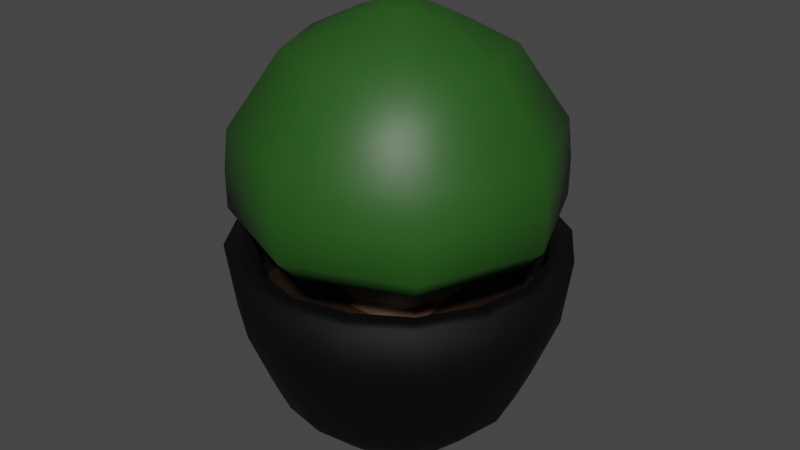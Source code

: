 # Source: PottedPlant.blend  (saved by Blender 2.90.8; exported with 4.5.12 LTS)
import bpy
from mathutils import Matrix  # noqa: F401  (used for matrix-valued properties, if any)

bpy.ops.wm.read_factory_settings(use_empty=True)
scene = bpy.context.scene
scene.name = 'Scene'

# ---- collections
col_collection = bpy.data.collections.new('Collection'); scene.collection.children.link(col_collection)

# ---- materials (node trees are filled in below, after node groups)
mat_material = bpy.data.materials.new('Material')
mat_material.alpha_threshold = 0.0
mat_material.use_transparent_shadow = False
mat_material.line_color = (0.0, 0.0, 0.0, 1.0)
mat_material_001 = bpy.data.materials.new('Material.001')
mat_material_001.use_transparent_shadow = False
mat_material_002 = bpy.data.materials.new('Material.002')
mat_material_002.use_transparent_shadow = False
mat_material_003 = bpy.data.materials.new('Material.003')
mat_material_003.use_transparent_shadow = False

# ---- material node trees
mat_material.use_nodes = True; mat_material.node_tree.nodes.clear()
_N = mat_material.node_tree.nodes; _L = mat_material.node_tree.links
n0 = _N.new('ShaderNodeOutputMaterial'); n0.name = 'Material Output'; n0.location = (300, 300)
n1 = _N.new('ShaderNodeBsdfPrincipled'); n1.name = 'Principled BSDF'; n1.location = (10, 300)
n1.distribution = 'GGX'
n1.subsurface_method = 'BURLEY'
n1.inputs[0].default_value = (0.0, 0.0, 0.0, 1.0)
n1.inputs[2].default_value = 0.6837
n1.inputs[3].default_value = 1.45
n1.inputs[13].default_value = 0.273
n1.inputs[27].default_value = (0.0, 0.0, 0.0, 1.0)
n1.inputs[28].default_value = 1.0
_L.new(n1.outputs[0], n0.inputs[0])
n0.is_active_output = True
mat_material_001.use_nodes = True; mat_material_001.node_tree.nodes.clear()
_N = mat_material_001.node_tree.nodes; _L = mat_material_001.node_tree.links
n0 = _N.new('ShaderNodeBsdfPrincipled'); n0.name = 'Principled BSDF'; n0.location = (10, 300)
n0.distribution = 'GGX'
n0.subsurface_method = 'BURLEY'
n0.inputs[0].default_value = (0.01467, 0.006439, 0.00246, 1.0)
n0.inputs[3].default_value = 1.45
n0.inputs[27].default_value = (0.0, 0.0, 0.0, 1.0)
n0.inputs[28].default_value = 1.0
n1 = _N.new('ShaderNodeOutputMaterial'); n1.name = 'Material Output'; n1.location = (300, 300)
_L.new(n0.outputs[0], n1.inputs[0])
n1.is_active_output = True
mat_material_002.use_nodes = True; mat_material_002.node_tree.nodes.clear()
_N = mat_material_002.node_tree.nodes; _L = mat_material_002.node_tree.links
n0 = _N.new('ShaderNodeBsdfPrincipled'); n0.name = 'Principled BSDF'; n0.location = (10, 300)
n0.distribution = 'GGX'
n0.subsurface_method = 'BURLEY'
n0.inputs[0].default_value = (0.01841, 0.08714, 0.0097, 1.0)
n0.inputs[3].default_value = 1.45
n0.inputs[27].default_value = (0.0, 0.0, 0.0, 1.0)
n0.inputs[28].default_value = 1.0
n1 = _N.new('ShaderNodeOutputMaterial'); n1.name = 'Material Output'; n1.location = (300, 300)
_L.new(n0.outputs[0], n1.inputs[0])
n1.is_active_output = True
mat_material_003.use_nodes = True; mat_material_003.node_tree.nodes.clear()
_N = mat_material_003.node_tree.nodes; _L = mat_material_003.node_tree.links
n0 = _N.new('ShaderNodeBsdfPrincipled'); n0.name = 'Principled BSDF'; n0.location = (10, 300)
n0.distribution = 'GGX'
n0.subsurface_method = 'BURLEY'
n0.inputs[0].default_value = (0.0668, 0.03605, 0.01843, 1.0)
n0.inputs[3].default_value = 1.45
n0.inputs[27].default_value = (0.0, 0.0, 0.0, 1.0)
n0.inputs[28].default_value = 1.0
n1 = _N.new('ShaderNodeOutputMaterial'); n1.name = 'Material Output'; n1.location = (300, 300)
_L.new(n0.outputs[0], n1.inputs[0])
n1.is_active_output = True

# ---- world
world_world = bpy.data.worlds.new('World'); scene.world = world_world
world_world.use_nodes = True; world_world.node_tree.nodes.clear()
_N = world_world.node_tree.nodes; _L = world_world.node_tree.links
n0 = _N.new('ShaderNodeOutputWorld'); n0.name = 'World Output'; n0.location = (300, 300)
n1 = _N.new('ShaderNodeBackground'); n1.name = 'Background'; n1.location = (10, 300)
n1.inputs[0].default_value = (0.05088, 0.05088, 0.05088, 1.0)
_L.new(n1.outputs[0], n0.inputs[0])
n0.is_active_output = True
world_world.color = (0.05088, 0.05088, 0.05088)
world_world.use_sun_shadow = False
world_world.sun_shadow_jitter_overblur = 0.0

# ---- meshes
me_cube = bpy.data.meshes.new('Cube')
me_cube.from_pydata([(1.457, 1.457, -0.1264), (0.8221, 0.8221, -1.0), (1.457, -1.457, -0.1264), (0.8221, -0.8221, -1.0), (-1.457, 1.457, -0.1264), (-0.8221, 0.8221, -1.0), (-1.457, -1.457, -0.1264), (-0.8221, -0.8221, -1.0), (-1.074, 0.4449, -1.0), (-1.163, 5.082e-08, -1.0), (-1.074, -0.4449, -1.0), (1.904, 0.7885, -0.1264), (2.06, -1.862e-07, -0.1264), (1.904, -0.7885, -0.1264), (-1.904, -0.7885, -0.1264), (-2.06, 1.74e-07, -0.1264), (-1.904, 0.7885, -0.1264), (1.074, -0.4449, -1.0), (1.163, -5.082e-08, -1.0), (1.074, 0.4449, -1.0), (0.4449, 1.074, -1.0), (5.082e-08, 1.163, -1.0), (-0.4449, 1.074, -1.0), (0.7885, -1.904, -0.1264), (-1.747e-07, -2.06, -0.1264), (-0.7885, -1.904, -0.1264), (-0.4449, -1.074, -1.0), (-5.082e-08, -1.163, -1.0), (0.4449, -1.074, -1.0), (-0.7885, 1.904, -0.1264), (1.855e-07, 2.06, -0.1264), (0.7885, 1.904, -0.1264), (0.5, 0.5, -1.0), (0.0, 0.5, -1.0), (-0.5, 0.5, -1.0), (0.5, 0.0, -1.0), (0.0, 0.0, -1.0), (-0.5, 0.0, -1.0), (0.5, -0.5, -1.0), (0.0, -0.5, -1.0), (-0.5, -0.5, -1.0), (2.507, 1.039, 1.463), (1.919, 1.919, 1.463), (1.039, 2.507, 1.463), (-1.919, 1.919, 1.463), (-2.507, 1.039, 1.463), (1.919, -1.919, 1.463), (2.507, -1.039, 1.463), (-1.919, -1.919, 1.463), (-1.039, -2.507, 1.463), (-0.8797, -2.124, 0.4097), (-1.625, -1.625, 0.4097), (2.124, -0.8797, 0.4097), (1.625, -1.625, 0.4097), (-2.124, 0.8797, 0.4097), (-1.625, 1.625, 0.4097), (0.8797, 2.124, 0.4097), (1.625, 1.625, 0.4097), (2.124, 0.8797, 0.4097), (2.299, -2.1e-07, 0.4097), (-2.124, -0.8797, 0.4097), (-2.299, 1.92e-07, 0.4097), (-1.753, 1.753, 2.586), (-2.279, 0.944, 2.591), (0.944, 2.279, 2.591), (0.8797, -2.124, 0.4097), (-1.955e-07, -2.299, 0.4097), (-0.8797, 2.124, 0.4097), (2.064e-07, 2.299, 0.4097), (1.753, 1.753, 2.586), (2.279, 0.944, 2.591), (2.279, -0.944, 2.591), (2.479, -2.675e-07, 2.586), (-2.279, -0.944, 2.591), (-1.753, -1.753, 2.586), (2.714, -2.513e-07, 1.463), (-2.507, -1.039, 1.463), (-2.714, 2.232e-07, 1.463), (1.039, -2.507, 1.463), (-2.316e-07, -2.714, 1.463), (-1.039, 2.507, 1.463), (2.428e-07, 2.714, 1.463), (1.753, -1.753, 2.586), (-0.944, -2.279, 2.591), (-2.479, 2.357e-07, 2.586), (0.944, -2.279, 2.591), (-2.459e-07, -2.479, 2.586), (-0.944, 2.279, 2.591), (2.573e-07, 2.479, 2.586), (-1.096, -2.645, 2.591), (-2.025, -2.025, 2.591), (2.645, -1.096, 2.591), (2.025, -2.025, 2.591), (-2.645, 1.096, 2.591), (-2.025, 2.025, 2.591), (1.096, 2.645, 2.591), (2.025, 2.025, 2.591), (2.645, 1.096, 2.591), (2.863, -2.662e-07, 2.591), (-2.645, -1.096, 2.591), (-2.863, 2.344e-07, 2.591), (1.096, -2.645, 2.591), (-2.447e-07, -2.863, 2.591), (-1.096, 2.645, 2.591), (2.56e-07, 2.863, 2.591), (0.715, 0.715, 1.439), (2.279, 0.944, 1.439), (0.715, -8.202e-09, 1.439), (2.467, -2.662e-07, 1.439), (0.715, -0.715, 1.439), (2.279, -0.944, 1.439), (-2.279, 0.944, 1.439), (-0.715, 0.715, 1.439), (-2.051e-09, 0.715, 1.439), (-2.467, 2.344e-07, 1.439), (-0.715, -8.202e-09, 1.439), (-0.8594, 0.8594, 2.038), (-2.279, -0.944, 1.439), (-0.715, -0.715, 1.439), (-2.051e-09, -0.715, 1.439), (0.944, 2.279, 1.439), (2.56e-07, 2.467, 1.439), (-0.944, 2.279, 1.439), (0.944, -2.279, 1.439), (-2.447e-07, -2.467, 1.439), (-0.944, -2.279, 1.439), (-1.744, -1.744, 1.439), (1.744, -1.744, 1.439), (-1.744, 1.744, 1.439), (1.744, 1.744, 1.439), (-0.6256, 0.6256, 1.737), (3.868e-08, 0.8848, 1.737), (0.6256, 0.6256, 1.737), (-0.8848, 8.457e-09, 1.737), (-1.123, 1.123, 2.407), (0.8848, -6.889e-08, 1.737), (-0.6256, -0.6256, 1.737), (-3.868e-08, -0.8848, 1.737), (0.6256, -0.6256, 1.737), (5.313e-08, 1.215, 2.038), (0.8594, 0.8594, 2.038), (-1.215, 1.657e-08, 2.038), (-1.669, 1.669, 2.846), (1.215, -8.968e-08, 2.038), (-0.8594, -0.8594, 2.038), (-5.313e-08, -1.215, 2.038), (0.8594, -0.8594, 2.038), (7.038e-08, 1.588, 2.407), (1.123, 1.123, 2.407), (-1.588, 2.863e-08, 2.407), (-1.944, 1.944, 3.251), (1.588, -1.102e-07, 2.407), (-1.123, -1.123, 2.407), (-6.843e-08, -1.588, 2.407), (1.123, -1.123, 2.407), (1.051e-07, 2.36, 2.846), (1.669, 1.669, 2.846), (-2.36, 5.491e-08, 2.846), (-1.944, 1.944, 3.915), (2.36, -1.514e-07, 2.846), (-1.669, -1.669, 2.846), (-1.013e-07, -2.36, 2.846), (1.669, -1.669, 2.846), (1.213e-07, 2.749, 3.251), (1.944, 1.944, 3.251), (-2.749, 6.64e-08, 3.251), (-1.892, 1.892, 4.591), (2.749, -1.739e-07, 3.251), (-1.944, -1.944, 3.251), (-1.191e-07, -2.749, 3.251), (1.944, -1.944, 3.251), (1.213e-07, 2.749, 3.915), (1.944, 1.944, 3.915), (-2.749, 6.64e-08, 3.915), (-1.508, 1.508, 5.377), (2.749, -1.739e-07, 3.915), (-1.944, -1.944, 3.915), (-1.191e-07, -2.749, 3.915), (1.944, -1.944, 3.915), (1.18e-07, 2.676, 4.591), (1.892, 1.892, 4.591), (-2.676, 6.392e-08, 4.591), (-1.286, 1.286, 5.837), (2.676, -1.7e-07, 4.591), (-1.892, -1.892, 4.591), (-1.159e-07, -2.676, 4.591), (1.892, -1.892, 4.591), (9.41e-08, 2.133, 5.377), (1.508, 1.508, 5.377), (-2.133, 4.559e-08, 5.377), (-0.5517, 0.5517, 6.347), (2.133, -1.409e-07, 5.377), (-1.508, -1.508, 5.377), (-9.239e-08, -2.133, 5.377), (1.508, -1.508, 5.377), (8.02e-08, 1.818, 5.837), (1.286, 1.286, 5.837), (-1.818, 3.503e-08, 5.837), (1.818, -1.239e-07, 5.837), (-1.286, -1.286, 5.837), (-7.874e-08, -1.818, 5.837), (1.286, -1.286, 5.837), (3.442e-08, 0.7802, 6.347), (0.5517, 0.5517, 6.347), (-0.7802, 4.528e-08, 6.347), (0.7802, -2.293e-08, 6.347), (-0.5517, -0.5517, 6.347), (-3.379e-08, -0.7802, 6.347), (0.5517, -0.5517, 6.347), (-0.2579, 0.2579, 6.505), (1.609e-08, 0.3647, 6.505), (0.2579, 0.2579, 6.505), (-0.3647, 4.233e-08, 6.505), (-2.532e-10, 3.437e-08, 6.628), (0.3647, 1.045e-08, 6.505), (-0.2579, -0.2579, 6.505), (-1.579e-08, -0.3647, 6.505), (0.2579, -0.2579, 6.505)], [], [(16, 15, 61, 54), (26, 25, 6, 7), (8, 16, 4, 5), (38, 17, 3, 28), (17, 13, 2, 3), (20, 31, 0, 1), (1, 0, 11, 19), (19, 11, 12, 18), (18, 12, 13, 17), (20, 1, 19, 32), (32, 19, 18, 35), (35, 18, 17, 38), (7, 6, 14, 10), (10, 14, 15, 9), (9, 15, 16, 8), (15, 14, 60, 61), (25, 24, 66, 50), (14, 6, 51, 60), (24, 23, 65, 66), (0, 31, 56, 57), (31, 30, 68, 56), (13, 12, 59, 52), (23, 2, 53, 65), (4, 16, 54, 55), (30, 29, 67, 68), (12, 11, 58, 59), (29, 4, 55, 67), (9, 37, 40, 10), (37, 36, 39, 40), (36, 35, 38, 39), (8, 34, 37, 9), (34, 33, 36, 37), (33, 32, 35, 36), (5, 22, 34, 8), (22, 21, 33, 34), (21, 20, 32, 33), (5, 4, 29, 22), (22, 29, 30, 21), (21, 30, 31, 20), (10, 40, 26, 7), (40, 39, 27, 26), (39, 38, 28, 27), (3, 2, 23, 28), (28, 23, 24, 27), (27, 24, 25, 26), (11, 0, 57, 58), (2, 13, 52, 53), (6, 25, 50, 51), (52, 59, 75, 47), (65, 53, 46, 78), (59, 58, 41, 75), (58, 57, 42, 41), (56, 68, 81, 43), (57, 56, 43, 42), (68, 67, 80, 81), (55, 54, 45, 44), (54, 61, 77, 45), (67, 55, 44, 80), (53, 52, 47, 46), (61, 60, 76, 77), (50, 66, 79, 49), (51, 50, 49, 48), (60, 51, 48, 76), (66, 65, 78, 79), (75, 41, 97, 98), (43, 81, 104, 95), (41, 42, 96, 97), (47, 75, 98, 91), (81, 80, 103, 104), (45, 77, 100, 93), (76, 48, 90, 99), (80, 44, 94, 103), (77, 76, 99, 100), (49, 79, 102, 89), (48, 49, 89, 90), (79, 78, 101, 102), (46, 47, 91, 92), (78, 46, 92, 101), (44, 45, 93, 94), (42, 43, 95, 96), (71, 72, 108, 110), (87, 62, 128, 122), (72, 70, 106, 108), (83, 86, 124, 125), (70, 69, 129, 106), (86, 85, 123, 124), (69, 64, 120, 129), (85, 82, 127, 123), (62, 63, 111, 128), (63, 84, 114, 111), (82, 71, 110, 127), (84, 73, 117, 114), (64, 88, 121, 120), (74, 83, 125, 126), (73, 74, 126, 117), (88, 87, 122, 121), (83, 74, 90, 89), (71, 82, 92, 91), (63, 62, 94, 93), (64, 69, 96, 95), (69, 70, 97, 96), (70, 72, 98, 97), (72, 71, 91, 98), (74, 73, 99, 90), (73, 84, 100, 99), (84, 63, 93, 100), (82, 85, 101, 92), (85, 86, 102, 101), (86, 83, 89, 102), (62, 87, 103, 94), (87, 88, 104, 103), (88, 64, 95, 104), (118, 117, 126, 125), (122, 128, 111, 112), (112, 111, 114, 115), (115, 114, 117, 118), (108, 107, 109, 110), (112, 115, 133, 130), (118, 119, 137, 136), (106, 105, 107, 108), (109, 107, 135, 138), (115, 118, 136, 133), (129, 120, 105, 106), (120, 121, 113, 105), (121, 122, 112, 113), (110, 109, 123, 127), (109, 119, 124, 123), (119, 118, 125, 124), (138, 135, 143, 146), (133, 136, 144, 141), (132, 131, 139, 140), (137, 138, 146, 145), (107, 105, 132, 135), (113, 112, 130, 131), (119, 109, 138, 137), (105, 113, 131, 132), (145, 146, 154, 153), (143, 140, 148, 151), (139, 116, 134, 147), (116, 141, 149, 134), (136, 137, 145, 144), (130, 133, 141, 116), (131, 130, 116, 139), (135, 132, 140, 143), (134, 149, 157, 142), (152, 153, 161, 160), (154, 151, 159, 162), (149, 152, 160, 157), (140, 139, 147, 148), (141, 144, 152, 149), (146, 143, 151, 154), (144, 145, 153, 152), (160, 161, 169, 168), (162, 159, 167, 170), (157, 160, 168, 165), (156, 155, 163, 164), (147, 134, 142, 155), (151, 148, 156, 159), (153, 154, 162, 161), (148, 147, 155, 156), (165, 168, 176, 173), (164, 163, 171, 172), (169, 170, 178, 177), (167, 164, 172, 175), (142, 157, 165, 150), (155, 142, 150, 163), (159, 156, 164, 167), (161, 162, 170, 169), (175, 172, 180, 183), (171, 158, 166, 179), (158, 173, 181, 166), (176, 177, 185, 184), (170, 167, 175, 178), (168, 169, 177, 176), (150, 165, 173, 158), (163, 150, 158, 171), (166, 181, 189, 174), (184, 185, 193, 192), (186, 183, 191, 194), (181, 184, 192, 189), (177, 178, 186, 185), (172, 171, 179, 180), (173, 176, 184, 181), (178, 175, 183, 186), (194, 191, 198, 201), (189, 192, 199, 197), (188, 187, 195, 196), (193, 194, 201, 200), (179, 166, 174, 187), (183, 180, 188, 191), (185, 186, 194, 193), (180, 179, 187, 188), (200, 201, 208, 207), (198, 196, 203, 205), (195, 182, 190, 202), (182, 197, 204, 190), (192, 193, 200, 199), (174, 189, 197, 182), (187, 174, 182, 195), (191, 188, 196, 198), (202, 190, 209, 210), (190, 204, 212, 209), (206, 207, 216, 215), (208, 205, 214, 217), (196, 195, 202, 203), (197, 199, 206, 204), (201, 198, 205, 208), (199, 200, 207, 206), (214, 213, 216, 217), (213, 212, 215, 216), (211, 210, 213, 214), (210, 209, 212, 213), (205, 203, 211, 214), (207, 208, 217, 216), (203, 202, 210, 211), (204, 206, 215, 212)])
me_cube.polygons.foreach_set('use_smooth', [True] * 216)
me_cube.polygons.foreach_set('material_index', [0, 0, 0, 0, 0, 0, 0, 0, 0, 0, 0, 0, 0, 0, 0, 0, 0, 0, 0, 0, 0, 0, 0, 0, 0, 0, 0, 0, 0, 0, 0, 0, 0, 0, 0, 0, 0, 0, 0, 0, 0, 0, 0, 0, 0, 0, 0, 0, 0, 0, 0, 0, 0, 0, 0, 0, 0, 0, 0, 0, 0, 0, 0, 0, 0, 0, 0, 0, 0, 0, 0, 0, 0, 0, 0, 0, 0, 0, 0, 0, 0, 0, 0, 0, 0, 0, 0, 0, 0, 0, 0, 0, 0, 0, 0, 0, 0, 0, 0, 0, 0, 0, 0, 0, 0, 0, 0, 0, 0, 0, 0, 0, 1, 1, 1, 1, 1, 3, 3, 1, 3, 3, 1, 1, 1, 1, 1, 1, 3, 3, 3, 3, 3, 3, 3, 3, 2, 2, 2, 2, 3, 3, 3, 3, 2, 2, 2, 2, 2, 2, 2, 2, 2, 2, 2, 2, 2, 2, 2, 2, 2, 2, 2, 2, 2, 2, 2, 2, 2, 2, 2, 2, 2, 2, 2, 2, 2, 2, 2, 2, 2, 2, 2, 2, 2, 2, 2, 2, 2, 2, 2, 2, 2, 2, 2, 2, 2, 2, 2, 2, 2, 2, 2, 2, 2, 2, 2, 2, 2, 2, 2, 2, 2, 2, 2, 2])
_uv = me_cube.uv_layers.new(name='UVMap')
_uv.uv.foreach_set('vector', [0.625, 0.1875, 0.625, 0.125, 0.625, 0.125, 0.625, 0.1875, 0.375, 0.9375, 0.625, 0.9375, 0.625, 1.0, 0.375, 1.0, 0.375, 0.1875, 0.625, 0.1875, 0.625, 0.25, 0.375, 0.25, 0.3125, 0.6875, 0.375, 0.6875, 0.375, 0.75, 0.3125, 0.75, 0.375, 0.6875, 0.625, 0.6875, 0.625, 0.75, 0.375, 0.75, 0.375, 0.4375, 0.625, 0.4375, 0.625, 0.5, 0.375, 0.5, 0.375, 0.5, 0.625, 0.5, 0.625, 0.5625, 0.375, 0.5625, 0.375, 0.5625, 0.625, 0.5625, 0.625, 0.625, 0.375, 0.625, 0.375, 0.625, 0.625, 0.625, 0.625, 0.6875, 0.375, 0.6875, 0.3125, 0.5, 0.375, 0.5, 0.375, 0.5625, 0.3125, 0.5625, 0.3125, 0.5625, 0.375, 0.5625, 0.375, 0.625, 0.3125, 0.625, 0.3125, 0.625, 0.375, 0.625, 0.375, 0.6875, 0.3125, 0.6875, 0.375, 0.0, 0.625, 0.0, 0.625, 0.0625, 0.375, 0.0625, 0.375, 0.0625, 0.625, 0.0625, 0.625, 0.125, 0.375, 0.125, 0.375, 0.125, 0.625, 0.125, 0.625, 0.1875, 0.375, 0.1875, 0.625, 0.125, 0.625, 0.0625, 0.625, 0.0625, 0.625, 0.125, 0.625, 0.9375, 0.625, 0.875, 0.625, 0.875, 0.625, 0.9375, 0.625, 0.0625, 0.625, 0.0, 0.625, 0.0, 0.625, 0.0625, 0.625, 0.875, 0.625, 0.8125, 0.625, 0.8125, 0.625, 0.875, 0.625, 0.5, 0.625, 0.4375, 0.625, 0.4375, 0.625, 0.5, 0.625, 0.4375, 0.625, 0.375, 0.625, 0.375, 0.625, 0.4375, 0.625, 0.6875, 0.625, 0.625, 0.625, 0.625, 0.625, 0.6875, 0.625, 0.8125, 0.625, 0.75, 0.625, 0.75, 0.625, 0.8125, 0.625, 0.25, 0.625, 0.1875, 0.625, 0.1875, 0.625, 0.25, 0.625, 0.375, 0.625, 0.3125, 0.625, 0.3125, 0.625, 0.375, 0.625, 0.625, 0.625, 0.5625, 0.625, 0.5625, 0.625, 0.625, 0.625, 0.3125, 0.625, 0.25, 0.625, 0.25, 0.625, 0.3125, 0.125, 0.625, 0.1875, 0.625, 0.1875, 0.6875, 0.125, 0.6875, 0.1875, 0.625, 0.25, 0.625, 0.25, 0.6875, 0.1875, 0.6875, 0.25, 0.625, 0.3125, 0.625, 0.3125, 0.6875, 0.25, 0.6875, 0.125, 0.5625, 0.1875, 0.5625, 0.1875, 0.625, 0.125, 0.625, 0.1875, 0.5625, 0.25, 0.5625, 0.25, 0.625, 0.1875, 0.625, 0.25, 0.5625, 0.3125, 0.5625, 0.3125, 0.625, 0.25, 0.625, 0.125, 0.5, 0.1875, 0.5, 0.1875, 0.5625, 0.125, 0.5625, 0.1875, 0.5, 0.25, 0.5, 0.25, 0.5625, 0.1875, 0.5625, 0.25, 0.5, 0.3125, 0.5, 0.3125, 0.5625, 0.25, 0.5625, 0.375, 0.25, 0.625, 0.25, 0.625, 0.3125, 0.375, 0.3125, 0.375, 0.3125, 0.625, 0.3125, 0.625, 0.375, 0.375, 0.375, 0.375, 0.375, 0.625, 0.375, 0.625, 0.4375, 0.375, 0.4375, 0.125, 0.6875, 0.1875, 0.6875, 0.1875, 0.75, 0.125, 0.75, 0.1875, 0.6875, 0.25, 0.6875, 0.25, 0.75, 0.1875, 0.75, 0.25, 0.6875, 0.3125, 0.6875, 0.3125, 0.75, 0.25, 0.75, 0.375, 0.75, 0.625, 0.75, 0.625, 0.8125, 0.375, 0.8125, 0.375, 0.8125, 0.625, 0.8125, 0.625, 0.875, 0.375, 0.875, 0.375, 0.875, 0.625, 0.875, 0.625, 0.9375, 0.375, 0.9375, 0.625, 0.5625, 0.625, 0.5, 0.625, 0.5, 0.625, 0.5625, 0.625, 0.75, 0.625, 0.6875, 0.625, 0.6875, 0.625, 0.75, 0.625, 1.0, 0.625, 0.9375, 0.625, 0.9375, 0.625, 1.0, 0.625, 0.6875, 0.625, 0.625, 0.625, 0.625, 0.625, 0.6875, 0.625, 0.8125, 0.625, 0.75, 0.625, 0.75, 0.625, 0.8125, 0.625, 0.625, 0.625, 0.5625, 0.625, 0.5625, 0.625, 0.625, 0.625, 0.5625, 0.625, 0.5, 0.625, 0.5, 0.625, 0.5625, 0.625, 0.4375, 0.625, 0.375, 0.625, 0.375, 0.625, 0.4375, 0.625, 0.5, 0.625, 0.4375, 0.625, 0.4375, 0.625, 0.5, 0.625, 0.375, 0.625, 0.3125, 0.625, 0.3125, 0.625, 0.375, 0.625, 0.25, 0.625, 0.1875, 0.625, 0.1875, 0.625, 0.25, 0.625, 0.1875, 0.625, 0.125, 0.625, 0.125, 0.625, 0.1875, 0.625, 0.3125, 0.625, 0.25, 0.625, 0.25, 0.625, 0.3125, 0.625, 0.75, 0.625, 0.6875, 0.625, 0.6875, 0.625, 0.75, 0.625, 0.125, 0.625, 0.0625, 0.625, 0.0625, 0.625, 0.125, 0.625, 0.9375, 0.625, 0.875, 0.625, 0.875, 0.625, 0.9375, 0.625, 1.0, 0.625, 0.9375, 0.625, 0.9375, 0.625, 1.0, 0.625, 0.0625, 0.625, 0.0, 0.625, 0.0, 0.625, 0.0625, 0.625, 0.875, 0.625, 0.8125, 0.625, 0.8125, 0.625, 0.875, 0.625, 0.625, 0.625, 0.5625, 0.625, 0.5625, 0.625, 0.625, 0.625, 0.4375, 0.625, 0.375, 0.625, 0.375, 0.625, 0.4375, 0.625, 0.5625, 0.625, 0.5, 0.625, 0.5, 0.625, 0.5625, 0.625, 0.6875, 0.625, 0.625, 0.625, 0.625, 0.625, 0.6875, 0.625, 0.375, 0.625, 0.3125, 0.625, 0.3125, 0.625, 0.375, 0.625, 0.1875, 0.625, 0.125, 0.625, 0.125, 0.625, 0.1875, 0.625, 0.0625, 0.625, 0.0, 0.625, 0.0, 0.625, 0.0625, 0.625, 0.3125, 0.625, 0.25, 0.625, 0.25, 0.625, 0.3125, 0.625, 0.125, 0.625, 0.0625, 0.625, 0.0625, 0.625, 0.125, 0.625, 0.9375, 0.625, 0.875, 0.625, 0.875, 0.625, 0.9375, 0.625, 1.0, 0.625, 0.9375, 0.625, 0.9375, 0.625, 1.0, 0.625, 0.875, 0.625, 0.8125, 0.625, 0.8125, 0.625, 0.875, 0.625, 0.75, 0.625, 0.6875, 0.625, 0.6875, 0.625, 0.75, 0.625, 0.8125, 0.625, 0.75, 0.625, 0.75, 0.625, 0.8125, 0.625, 0.25, 0.625, 0.1875, 0.625, 0.1875, 0.625, 0.25, 0.625, 0.5, 0.625, 0.4375, 0.625, 0.4375, 0.625, 0.5, 0.6373, 0.6826, 0.6365, 0.625, 0.6365, 0.625, 0.6373, 0.6826, 0.8076, 0.5123, 0.8525, 0.5225, 0.8525, 0.5225, 0.8076, 0.5123, 0.6365, 0.625, 0.6373, 0.5674, 0.6373, 0.5674, 0.6365, 0.625, 0.8076, 0.7377, 0.75, 0.7385, 0.75, 0.7385, 0.8076, 0.7377, 0.6373, 0.5674, 0.6475, 0.5225, 0.6475, 0.5225, 0.6373, 0.5674, 0.75, 0.7385, 0.6924, 0.7377, 0.6924, 0.7377, 0.75, 0.7385, 0.6475, 0.5225, 0.6924, 0.5123, 0.6924, 0.5123, 0.6475, 0.5225, 0.6924, 0.7377, 0.6475, 0.7275, 0.6475, 0.7275, 0.6924, 0.7377, 0.8525, 0.5225, 0.8627, 0.5674, 0.8627, 0.5674, 0.8525, 0.5225, 0.8627, 0.5674, 0.8635, 0.625, 0.8635, 0.625, 0.8627, 0.5674, 0.6475, 0.7275, 0.6373, 0.6826, 0.6373, 0.6826, 0.6475, 0.7275, 0.8635, 0.625, 0.8627, 0.6826, 0.8627, 0.6826, 0.8635, 0.625, 0.6924, 0.5123, 0.75, 0.5115, 0.75, 0.5115, 0.6924, 0.5123, 0.8525, 0.7275, 0.8076, 0.7377, 0.8076, 0.7377, 0.8525, 0.7275, 0.8627, 0.6826, 0.8525, 0.7275, 0.8525, 0.7275, 0.8627, 0.6826, 0.75, 0.5115, 0.8076, 0.5123, 0.8076, 0.5123, 0.75, 0.5115, 0.8076, 0.7377, 0.8525, 0.7275, 0.875, 0.75, 0.8125, 0.75, 0.6373, 0.6826, 0.6475, 0.7275, 0.625, 0.75, 0.625, 0.6875, 0.8627, 0.5674, 0.8525, 0.5225, 0.875, 0.5, 0.875, 0.5625, 0.6924, 0.5123, 0.6475, 0.5225, 0.625, 0.5, 0.6875, 0.5, 0.6475, 0.5225, 0.6373, 0.5674, 0.625, 0.5625, 0.625, 0.5, 0.6373, 0.5674, 0.6365, 0.625, 0.625, 0.625, 0.625, 0.5625, 0.6365, 0.625, 0.6373, 0.6826, 0.625, 0.6875, 0.625, 0.625, 0.8525, 0.7275, 0.8627, 0.6826, 0.875, 0.6875, 0.875, 0.75, 0.8627, 0.6826, 0.8635, 0.625, 0.875, 0.625, 0.875, 0.6875, 0.8635, 0.625, 0.8627, 0.5674, 0.875, 0.5625, 0.875, 0.625, 0.6475, 0.7275, 0.6924, 0.7377, 0.6875, 0.75, 0.625, 0.75, 0.6924, 0.7377, 0.75, 0.7385, 0.75, 0.75, 0.6875, 0.75, 0.75, 0.7385, 0.8076, 0.7377, 0.8125, 0.75, 0.75, 0.75, 0.8525, 0.5225, 0.8076, 0.5123, 0.8125, 0.5, 0.875, 0.5, 0.8076, 0.5123, 0.75, 0.5115, 0.75, 0.5, 0.8125, 0.5, 0.75, 0.5115, 0.6924, 0.5123, 0.6875, 0.5, 0.75, 0.5, 0.8125, 0.6875, 0.8627, 0.6826, 0.8525, 0.7275, 0.8076, 0.7377, 0.8076, 0.5123, 0.8525, 0.5225, 0.8627, 0.5674, 0.8125, 0.5625, 0.8125, 0.5625, 0.8627, 0.5674, 0.8635, 0.625, 0.8125, 0.625, 0.8125, 0.625, 0.8635, 0.625, 0.8627, 0.6826, 0.8125, 0.6875, 0.6365, 0.625, 0.6875, 0.625, 0.6875, 0.6875, 0.6373, 0.6826, 0.8125, 0.5625, 0.8125, 0.625, 0.8125, 0.625, 0.8125, 0.5625, 0.8125, 0.6875, 0.75, 0.6875, 0.75, 0.6875, 0.8125, 0.6875, 0.6373, 0.5674, 0.6875, 0.5625, 0.6875, 0.625, 0.6365, 0.625, 0.6875, 0.6875, 0.6875, 0.625, 0.6875, 0.625, 0.6875, 0.6875, 0.8125, 0.625, 0.8125, 0.6875, 0.8125, 0.6875, 0.8125, 0.625, 0.6475, 0.5225, 0.6924, 0.5123, 0.6875, 0.5625, 0.6373, 0.5674, 0.6924, 0.5123, 0.75, 0.5115, 0.75, 0.5625, 0.6875, 0.5625, 0.75, 0.5115, 0.8076, 0.5123, 0.8125, 0.5625, 0.75, 0.5625, 0.6373, 0.6826, 0.6875, 0.6875, 0.6924, 0.7377, 0.6475, 0.7275, 0.6875, 0.6875, 0.75, 0.6875, 0.75, 0.7385, 0.6924, 0.7377, 0.75, 0.6875, 0.8125, 0.6875, 0.8076, 0.7377, 0.75, 0.7385, 0.6875, 0.6875, 0.6875, 0.625, 0.6875, 0.625, 0.6875, 0.6875, 0.8125, 0.625, 0.8125, 0.6875, 0.8125, 0.6875, 0.8125, 0.625, 0.6875, 0.5625, 0.75, 0.5625, 0.75, 0.5625, 0.6875, 0.5625, 0.75, 0.6875, 0.6875, 0.6875, 0.6875, 0.6875, 0.75, 0.6875, 0.6875, 0.625, 0.6875, 0.5625, 0.6875, 0.5625, 0.6875, 0.625, 0.75, 0.5625, 0.8125, 0.5625, 0.8125, 0.5625, 0.75, 0.5625, 0.75, 0.6875, 0.6875, 0.6875, 0.6875, 0.6875, 0.75, 0.6875, 0.6875, 0.5625, 0.75, 0.5625, 0.75, 0.5625, 0.6875, 0.5625, 0.75, 0.6875, 0.6875, 0.6875, 0.6875, 0.6875, 0.75, 0.6875, 0.6875, 0.625, 0.6875, 0.5625, 0.6875, 0.5625, 0.6875, 0.625, 0.75, 0.5625, 0.8125, 0.5625, 0.8125, 0.5625, 0.75, 0.5625, 0.8125, 0.5625, 0.8125, 0.625, 0.8125, 0.625, 0.8125, 0.5625, 0.8125, 0.6875, 0.75, 0.6875, 0.75, 0.6875, 0.8125, 0.6875, 0.8125, 0.5625, 0.8125, 0.625, 0.8125, 0.625, 0.8125, 0.5625, 0.75, 0.5625, 0.8125, 0.5625, 0.8125, 0.5625, 0.75, 0.5625, 0.6875, 0.625, 0.6875, 0.5625, 0.6875, 0.5625, 0.6875, 0.625, 0.8125, 0.5625, 0.8125, 0.625, 0.8125, 0.625, 0.8125, 0.5625, 0.8125, 0.6875, 0.75, 0.6875, 0.75, 0.6875, 0.8125, 0.6875, 0.6875, 0.6875, 0.6875, 0.625, 0.6875, 0.625, 0.6875, 0.6875, 0.8125, 0.625, 0.8125, 0.6875, 0.8125, 0.6875, 0.8125, 0.625, 0.6875, 0.5625, 0.75, 0.5625, 0.75, 0.5625, 0.6875, 0.5625, 0.8125, 0.625, 0.8125, 0.6875, 0.8125, 0.6875, 0.8125, 0.625, 0.6875, 0.6875, 0.6875, 0.625, 0.6875, 0.625, 0.6875, 0.6875, 0.8125, 0.6875, 0.75, 0.6875, 0.75, 0.6875, 0.8125, 0.6875, 0.8125, 0.6875, 0.75, 0.6875, 0.75, 0.6875, 0.8125, 0.6875, 0.6875, 0.6875, 0.6875, 0.625, 0.6875, 0.625, 0.6875, 0.6875, 0.8125, 0.625, 0.8125, 0.6875, 0.8125, 0.6875, 0.8125, 0.625, 0.6875, 0.5625, 0.75, 0.5625, 0.75, 0.5625, 0.6875, 0.5625, 0.75, 0.5625, 0.8125, 0.5625, 0.8125, 0.5625, 0.75, 0.5625, 0.6875, 0.625, 0.6875, 0.5625, 0.6875, 0.5625, 0.6875, 0.625, 0.75, 0.6875, 0.6875, 0.6875, 0.6875, 0.6875, 0.75, 0.6875, 0.6875, 0.5625, 0.75, 0.5625, 0.75, 0.5625, 0.6875, 0.5625, 0.8125, 0.625, 0.8125, 0.6875, 0.8125, 0.6875, 0.8125, 0.625, 0.6875, 0.5625, 0.75, 0.5625, 0.75, 0.5625, 0.6875, 0.5625, 0.75, 0.6875, 0.6875, 0.6875, 0.6875, 0.6875, 0.75, 0.6875, 0.6875, 0.625, 0.6875, 0.5625, 0.6875, 0.5625, 0.6875, 0.625, 0.8125, 0.5625, 0.8125, 0.625, 0.8125, 0.625, 0.8125, 0.5625, 0.75, 0.5625, 0.8125, 0.5625, 0.8125, 0.5625, 0.75, 0.5625, 0.6875, 0.625, 0.6875, 0.5625, 0.6875, 0.5625, 0.6875, 0.625, 0.75, 0.6875, 0.6875, 0.6875, 0.6875, 0.6875, 0.75, 0.6875, 0.6875, 0.625, 0.6875, 0.5625, 0.6875, 0.5625, 0.6875, 0.625, 0.75, 0.5625, 0.8125, 0.5625, 0.8125, 0.5625, 0.75, 0.5625, 0.8125, 0.5625, 0.8125, 0.625, 0.8125, 0.625, 0.8125, 0.5625, 0.8125, 0.6875, 0.75, 0.6875, 0.75, 0.6875, 0.8125, 0.6875, 0.6875, 0.6875, 0.6875, 0.625, 0.6875, 0.625, 0.6875, 0.6875, 0.8125, 0.6875, 0.75, 0.6875, 0.75, 0.6875, 0.8125, 0.6875, 0.8125, 0.5625, 0.8125, 0.625, 0.8125, 0.625, 0.8125, 0.5625, 0.75, 0.5625, 0.8125, 0.5625, 0.8125, 0.5625, 0.75, 0.5625, 0.8125, 0.5625, 0.8125, 0.625, 0.8125, 0.625, 0.8125, 0.5625, 0.8125, 0.6875, 0.75, 0.6875, 0.75, 0.6875, 0.8125, 0.6875, 0.6875, 0.6875, 0.6875, 0.625, 0.6875, 0.625, 0.6875, 0.6875, 0.8125, 0.625, 0.8125, 0.6875, 0.8125, 0.6875, 0.8125, 0.625, 0.75, 0.6875, 0.6875, 0.6875, 0.6875, 0.6875, 0.75, 0.6875, 0.6875, 0.5625, 0.75, 0.5625, 0.75, 0.5625, 0.6875, 0.5625, 0.8125, 0.625, 0.8125, 0.6875, 0.8125, 0.6875, 0.8125, 0.625, 0.6875, 0.6875, 0.6875, 0.625, 0.6875, 0.625, 0.6875, 0.6875, 0.6875, 0.6875, 0.6875, 0.625, 0.6875, 0.625, 0.6875, 0.6875, 0.8125, 0.625, 0.8125, 0.6875, 0.8125, 0.6875, 0.8125, 0.625, 0.6875, 0.5625, 0.75, 0.5625, 0.75, 0.5625, 0.6875, 0.5625, 0.75, 0.6875, 0.6875, 0.6875, 0.6875, 0.6875, 0.75, 0.6875, 0.75, 0.5625, 0.8125, 0.5625, 0.8125, 0.5625, 0.75, 0.5625, 0.6875, 0.625, 0.6875, 0.5625, 0.6875, 0.5625, 0.6875, 0.625, 0.75, 0.6875, 0.6875, 0.6875, 0.6875, 0.6875, 0.75, 0.6875, 0.6875, 0.5625, 0.75, 0.5625, 0.75, 0.5625, 0.6875, 0.5625, 0.75, 0.6875, 0.6875, 0.6875, 0.6875, 0.6875, 0.75, 0.6875, 0.6875, 0.625, 0.6875, 0.5625, 0.6875, 0.5625, 0.6875, 0.625, 0.75, 0.5625, 0.8125, 0.5625, 0.8125, 0.5625, 0.75, 0.5625, 0.8125, 0.5625, 0.8125, 0.625, 0.8125, 0.625, 0.8125, 0.5625, 0.8125, 0.6875, 0.75, 0.6875, 0.75, 0.6875, 0.8125, 0.6875, 0.8125, 0.5625, 0.8125, 0.625, 0.8125, 0.625, 0.8125, 0.5625, 0.75, 0.5625, 0.8125, 0.5625, 0.8125, 0.5625, 0.75, 0.5625, 0.6875, 0.625, 0.6875, 0.5625, 0.6875, 0.5625, 0.6875, 0.625, 0.75, 0.5625, 0.8125, 0.5625, 0.8125, 0.5625, 0.75, 0.5625, 0.8125, 0.5625, 0.8125, 0.625, 0.8125, 0.625, 0.8125, 0.5625, 0.8125, 0.6875, 0.75, 0.6875, 0.75, 0.6875, 0.8125, 0.6875, 0.6875, 0.6875, 0.6875, 0.625, 0.6875, 0.625, 0.6875, 0.6875, 0.6875, 0.5625, 0.75, 0.5625, 0.75, 0.5625, 0.6875, 0.5625, 0.8125, 0.625, 0.8125, 0.6875, 0.8125, 0.6875, 0.8125, 0.625, 0.6875, 0.6875, 0.6875, 0.625, 0.6875, 0.625, 0.6875, 0.6875, 0.8125, 0.6875, 0.75, 0.6875, 0.75, 0.6875, 0.8125, 0.6875, 0.6875, 0.625, 0.75, 0.625, 0.75, 0.6875, 0.6875, 0.6875, 0.75, 0.625, 0.8125, 0.625, 0.8125, 0.6875, 0.75, 0.6875, 0.6875, 0.5625, 0.75, 0.5625, 0.75, 0.625, 0.6875, 0.625, 0.75, 0.5625, 0.8125, 0.5625, 0.8125, 0.625, 0.75, 0.625, 0.6875, 0.625, 0.6875, 0.5625, 0.6875, 0.5625, 0.6875, 0.625, 0.75, 0.6875, 0.6875, 0.6875, 0.6875, 0.6875, 0.75, 0.6875, 0.6875, 0.5625, 0.75, 0.5625, 0.75, 0.5625, 0.6875, 0.5625, 0.8125, 0.625, 0.8125, 0.6875, 0.8125, 0.6875, 0.8125, 0.625])
me_cube.materials.append(mat_material)
me_cube.materials.append(mat_material_001)
me_cube.materials.append(mat_material_002)
me_cube.materials.append(mat_material_003)
me_cube.use_remesh_preserve_volume = False
me_cube.use_remesh_preserve_attributes = False
me_cube.use_mirror_vertex_groups = False
me_cube.update()

# ---- objects
ob_cube = bpy.data.objects.new('Cube', me_cube)

# ---- transforms, parenting, visibility, modifiers, constraints
ob_cube.location = (0.0, 0.0, 0.0)
ob_cube.lock_rotations_4d = False
ob_cube.empty_display_type = 'ARROWS'
ob_cube.lineart.crease_threshold = 0.0

# ---- collection membership
col_collection.objects.link(ob_cube)

# ---- scene / render settings (as saved in the file)
scene.frame_start = 1; scene.frame_end = 250; scene.frame_set(1)
scene.render.engine = 'BLENDER_EEVEE_NEXT'
scene.cycles.use_denoising = False
scene.cycles.samples = 128
scene.cycles.sampling_pattern = 'TABULATED_SOBOL'
scene.cycles.use_adaptive_sampling = False
scene.cycles.use_light_tree = False
scene.view_settings.view_transform = 'Filmic'
bpy.context.view_layer.update()

# ---- added for rendering (the .blend has no active camera and no usable light): camera, sun
cam_auto = bpy.data.cameras.new('AutoCamera')
cam_auto.lens = 50.0
cam_auto.sensor_width = 36.0
cam_auto.clip_end = 1000.0
ob_auto_camera = bpy.data.objects.new('AutoCamera', cam_auto)
scene.collection.objects.link(ob_auto_camera)
ob_auto_camera.location = (10.294, -12.3527, 11.0494)
ob_auto_camera.rotation_euler = (1.09748, -7.21219e-08, 0.694738)
scene.camera = ob_auto_camera
light_auto_sun = bpy.data.lights.new('AutoSun', 'SUN')
light_auto_sun.energy = 3.0
light_auto_sun.angle = 0.0523599
ob_auto_sun = bpy.data.objects.new('AutoSun', light_auto_sun)
scene.collection.objects.link(ob_auto_sun)
ob_auto_sun.rotation_euler = (0.872665, 0.174533, 0.523599)
bpy.context.view_layer.update()
